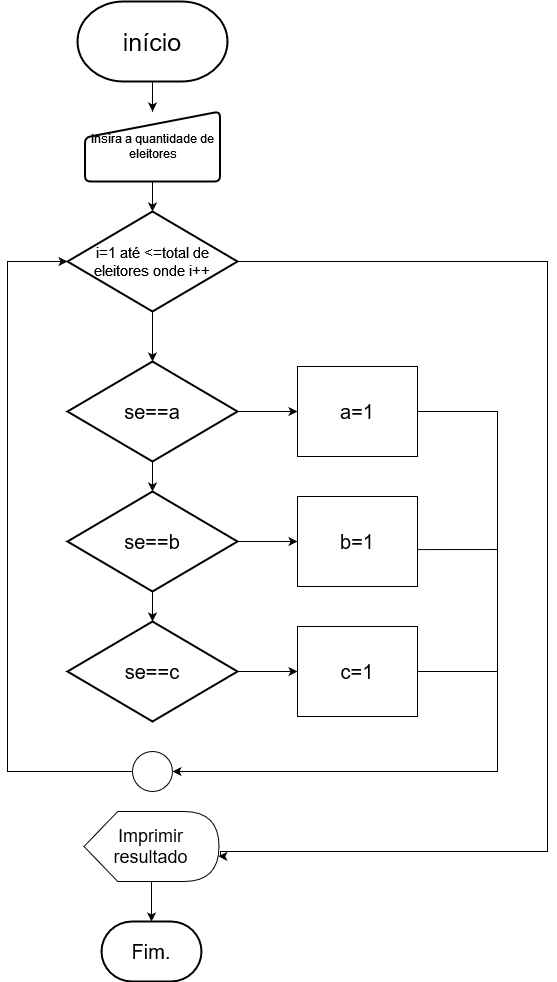

The diagram above was exported from draw.io. Its source (the exported page's mxGraphModel, read from the mxfile embedded in the PNG):
<mxGraphModel dx="1257" dy="671" grid="1" gridSize="10" guides="1" tooltips="1" connect="1" arrows="1" fold="1" page="1" pageScale="1" pageWidth="827" pageHeight="1169" math="0" shadow="0">
  <root>
    <mxCell id="0" />
    <mxCell id="1" parent="0" />
    <mxCell id="YUUyQvK3HS_vM2VPXLnD-11" value="" style="edgeStyle=orthogonalEdgeStyle;rounded=0;orthogonalLoop=1;jettySize=auto;html=1;" parent="1" source="YUUyQvK3HS_vM2VPXLnD-1" target="YUUyQvK3HS_vM2VPXLnD-3" edge="1">
      <mxGeometry relative="1" as="geometry" />
    </mxCell>
    <mxCell id="YUUyQvK3HS_vM2VPXLnD-1" value="&lt;font style=&quot;font-size: 25px;&quot;&gt;início&lt;/font&gt;" style="strokeWidth=2;html=1;shape=mxgraph.flowchart.terminator;whiteSpace=wrap;" parent="1" vertex="1">
      <mxGeometry x="290" y="10" width="150" height="80" as="geometry" />
    </mxCell>
    <mxCell id="YUUyQvK3HS_vM2VPXLnD-12" value="" style="edgeStyle=orthogonalEdgeStyle;rounded=0;orthogonalLoop=1;jettySize=auto;html=1;" parent="1" source="YUUyQvK3HS_vM2VPXLnD-3" target="YUUyQvK3HS_vM2VPXLnD-4" edge="1">
      <mxGeometry relative="1" as="geometry" />
    </mxCell>
    <mxCell id="YUUyQvK3HS_vM2VPXLnD-19" style="edgeStyle=orthogonalEdgeStyle;rounded=0;orthogonalLoop=1;jettySize=auto;html=1;entryX=0.995;entryY=0.638;entryDx=0;entryDy=0;entryPerimeter=0;exitX=1;exitY=0.5;exitDx=0;exitDy=0;exitPerimeter=0;" parent="1" edge="1" target="YUUyQvK3HS_vM2VPXLnD-9">
      <mxGeometry relative="1" as="geometry">
        <mxPoint x="432.50000000000006" y="638.01" as="targetPoint" />
        <Array as="points">
          <mxPoint x="760" y="270" />
          <mxPoint x="760" y="860" />
          <mxPoint x="433" y="860" />
          <mxPoint x="433" y="865" />
        </Array>
        <mxPoint x="448.92" y="270" as="sourcePoint" />
      </mxGeometry>
    </mxCell>
    <mxCell id="YUUyQvK3HS_vM2VPXLnD-3" value="insira a quantidade de eleitores" style="html=1;strokeWidth=2;shape=manualInput;whiteSpace=wrap;rounded=1;size=26;arcSize=11;" parent="1" vertex="1">
      <mxGeometry x="297.5" y="120" width="135" height="70" as="geometry" />
    </mxCell>
    <mxCell id="z2DSS_R1TGcNFeokrvXU-9" value="" style="edgeStyle=orthogonalEdgeStyle;rounded=0;orthogonalLoop=1;jettySize=auto;html=1;" edge="1" parent="1" source="YUUyQvK3HS_vM2VPXLnD-4" target="z2DSS_R1TGcNFeokrvXU-1">
      <mxGeometry relative="1" as="geometry" />
    </mxCell>
    <mxCell id="YUUyQvK3HS_vM2VPXLnD-4" value="&lt;font style=&quot;font-size: 15px;&quot;&gt;i=1 até &amp;lt;=total de eleitores onde i++&lt;/font&gt;" style="strokeWidth=2;html=1;shape=mxgraph.flowchart.decision;whiteSpace=wrap;" parent="1" vertex="1">
      <mxGeometry x="280" y="220" width="170" height="100" as="geometry" />
    </mxCell>
    <mxCell id="YUUyQvK3HS_vM2VPXLnD-21" value="" style="edgeStyle=orthogonalEdgeStyle;rounded=0;orthogonalLoop=1;jettySize=auto;html=1;" parent="1" source="YUUyQvK3HS_vM2VPXLnD-9" target="YUUyQvK3HS_vM2VPXLnD-10" edge="1">
      <mxGeometry relative="1" as="geometry" />
    </mxCell>
    <mxCell id="YUUyQvK3HS_vM2VPXLnD-9" value="&lt;font style=&quot;font-size: 18px;&quot;&gt;Imprimir resultado&lt;/font&gt;" style="shape=display;whiteSpace=wrap;html=1;" parent="1" vertex="1">
      <mxGeometry x="296.5" y="820" width="135" height="70" as="geometry" />
    </mxCell>
    <mxCell id="YUUyQvK3HS_vM2VPXLnD-10" value="&lt;font style=&quot;font-size: 20px;&quot;&gt;Fim.&lt;/font&gt;" style="strokeWidth=2;html=1;shape=mxgraph.flowchart.terminator;whiteSpace=wrap;" parent="1" vertex="1">
      <mxGeometry x="314" y="930" width="100" height="60" as="geometry" />
    </mxCell>
    <mxCell id="z2DSS_R1TGcNFeokrvXU-12" value="" style="edgeStyle=orthogonalEdgeStyle;rounded=0;orthogonalLoop=1;jettySize=auto;html=1;" edge="1" parent="1" source="z2DSS_R1TGcNFeokrvXU-1" target="z2DSS_R1TGcNFeokrvXU-10">
      <mxGeometry relative="1" as="geometry" />
    </mxCell>
    <mxCell id="z2DSS_R1TGcNFeokrvXU-19" value="" style="edgeStyle=orthogonalEdgeStyle;rounded=0;orthogonalLoop=1;jettySize=auto;html=1;" edge="1" parent="1" source="z2DSS_R1TGcNFeokrvXU-1" target="z2DSS_R1TGcNFeokrvXU-14">
      <mxGeometry relative="1" as="geometry" />
    </mxCell>
    <mxCell id="z2DSS_R1TGcNFeokrvXU-1" value="&lt;font style=&quot;font-size: 20px;&quot;&gt;se==a&lt;/font&gt;" style="strokeWidth=2;html=1;shape=mxgraph.flowchart.decision;whiteSpace=wrap;" vertex="1" parent="1">
      <mxGeometry x="280" y="370" width="170" height="100" as="geometry" />
    </mxCell>
    <mxCell id="z2DSS_R1TGcNFeokrvXU-13" value="" style="edgeStyle=orthogonalEdgeStyle;rounded=0;orthogonalLoop=1;jettySize=auto;html=1;" edge="1" parent="1" source="z2DSS_R1TGcNFeokrvXU-10" target="z2DSS_R1TGcNFeokrvXU-11">
      <mxGeometry relative="1" as="geometry" />
    </mxCell>
    <mxCell id="z2DSS_R1TGcNFeokrvXU-18" value="" style="edgeStyle=orthogonalEdgeStyle;rounded=0;orthogonalLoop=1;jettySize=auto;html=1;" edge="1" parent="1" source="z2DSS_R1TGcNFeokrvXU-10" target="z2DSS_R1TGcNFeokrvXU-15">
      <mxGeometry relative="1" as="geometry" />
    </mxCell>
    <mxCell id="z2DSS_R1TGcNFeokrvXU-10" value="&lt;font style=&quot;font-size: 20px;&quot;&gt;se==b&lt;/font&gt;" style="strokeWidth=2;html=1;shape=mxgraph.flowchart.decision;whiteSpace=wrap;" vertex="1" parent="1">
      <mxGeometry x="280" y="500" width="170" height="100" as="geometry" />
    </mxCell>
    <mxCell id="z2DSS_R1TGcNFeokrvXU-17" value="" style="edgeStyle=orthogonalEdgeStyle;rounded=0;orthogonalLoop=1;jettySize=auto;html=1;" edge="1" parent="1" source="z2DSS_R1TGcNFeokrvXU-11" target="z2DSS_R1TGcNFeokrvXU-16">
      <mxGeometry relative="1" as="geometry" />
    </mxCell>
    <mxCell id="z2DSS_R1TGcNFeokrvXU-11" value="&lt;font style=&quot;font-size: 20px;&quot;&gt;se==c&lt;/font&gt;" style="strokeWidth=2;html=1;shape=mxgraph.flowchart.decision;whiteSpace=wrap;" vertex="1" parent="1">
      <mxGeometry x="280" y="630" width="170" height="100" as="geometry" />
    </mxCell>
    <mxCell id="z2DSS_R1TGcNFeokrvXU-20" style="edgeStyle=orthogonalEdgeStyle;rounded=0;orthogonalLoop=1;jettySize=auto;html=1;" edge="1" parent="1" source="z2DSS_R1TGcNFeokrvXU-14" target="z2DSS_R1TGcNFeokrvXU-22">
      <mxGeometry relative="1" as="geometry">
        <mxPoint x="360" y="780" as="targetPoint" />
        <Array as="points">
          <mxPoint x="710" y="420" />
          <mxPoint x="710" y="780" />
        </Array>
      </mxGeometry>
    </mxCell>
    <mxCell id="z2DSS_R1TGcNFeokrvXU-14" value="&lt;font style=&quot;font-size: 20px;&quot;&gt;a=1&lt;/font&gt;" style="rounded=0;whiteSpace=wrap;html=1;" vertex="1" parent="1">
      <mxGeometry x="510" y="375" width="120" height="90" as="geometry" />
    </mxCell>
    <mxCell id="z2DSS_R1TGcNFeokrvXU-15" value="&lt;font style=&quot;font-size: 20px;&quot;&gt;b=1&lt;/font&gt;" style="rounded=0;whiteSpace=wrap;html=1;" vertex="1" parent="1">
      <mxGeometry x="510" y="505" width="120" height="90" as="geometry" />
    </mxCell>
    <mxCell id="z2DSS_R1TGcNFeokrvXU-16" value="&lt;font style=&quot;font-size: 20px;&quot;&gt;c=1&lt;/font&gt;" style="rounded=0;whiteSpace=wrap;html=1;" vertex="1" parent="1">
      <mxGeometry x="510" y="635" width="120" height="90" as="geometry" />
    </mxCell>
    <mxCell id="z2DSS_R1TGcNFeokrvXU-25" style="edgeStyle=orthogonalEdgeStyle;rounded=0;orthogonalLoop=1;jettySize=auto;html=1;entryX=0;entryY=0.5;entryDx=0;entryDy=0;entryPerimeter=0;" edge="1" parent="1" source="z2DSS_R1TGcNFeokrvXU-22" target="YUUyQvK3HS_vM2VPXLnD-4">
      <mxGeometry relative="1" as="geometry">
        <mxPoint x="250" y="260" as="targetPoint" />
        <Array as="points">
          <mxPoint x="220" y="780" />
          <mxPoint x="220" y="270" />
        </Array>
      </mxGeometry>
    </mxCell>
    <mxCell id="z2DSS_R1TGcNFeokrvXU-22" value="" style="ellipse;whiteSpace=wrap;html=1;aspect=fixed;" vertex="1" parent="1">
      <mxGeometry x="345" y="760" width="40" height="40" as="geometry" />
    </mxCell>
    <mxCell id="z2DSS_R1TGcNFeokrvXU-23" value="" style="endArrow=none;html=1;rounded=0;exitX=1.002;exitY=0.59;exitDx=0;exitDy=0;exitPerimeter=0;" edge="1" parent="1" source="z2DSS_R1TGcNFeokrvXU-15">
      <mxGeometry width="50" height="50" relative="1" as="geometry">
        <mxPoint x="640" y="590" as="sourcePoint" />
        <mxPoint x="710" y="558" as="targetPoint" />
      </mxGeometry>
    </mxCell>
    <mxCell id="z2DSS_R1TGcNFeokrvXU-24" value="" style="endArrow=none;html=1;rounded=0;exitX=1;exitY=0.5;exitDx=0;exitDy=0;" edge="1" parent="1" source="z2DSS_R1TGcNFeokrvXU-16">
      <mxGeometry width="50" height="50" relative="1" as="geometry">
        <mxPoint x="640" y="630" as="sourcePoint" />
        <mxPoint x="710" y="680" as="targetPoint" />
      </mxGeometry>
    </mxCell>
  </root>
</mxGraphModel>